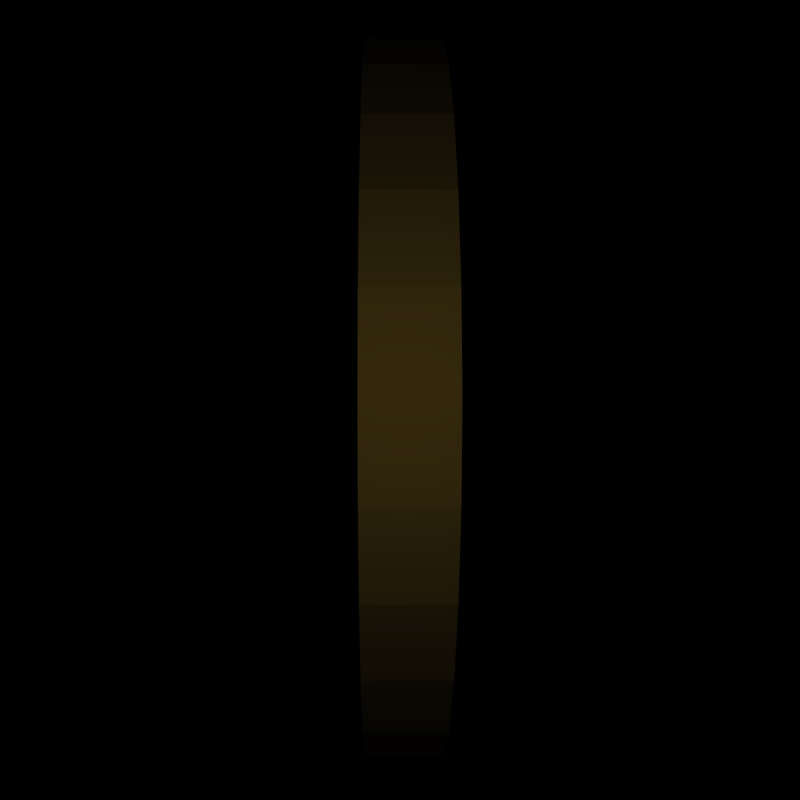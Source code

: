 # Source: firepill.blend  (saved by Blender 2.28.0; exported with 4.5.12 LTS)
import bpy
from mathutils import Matrix  # noqa: F401  (used for matrix-valued properties, if any)

bpy.ops.wm.read_factory_settings(use_empty=True)
scene = bpy.context.scene
scene.name = '1'

# ---- collections
col_collection_1 = bpy.data.collections.new('Collection 1'); scene.collection.children.link(col_collection_1)

# ---- materials (node trees are filled in below, after node groups)
mat_material = bpy.data.materials.new('Material')
mat_material.alpha_threshold = 0.0
mat_material.preview_render_type = 'FLAT'
mat_material.diffuse_color = (0.8864, 0.6947, 0.2286, 1.0)
mat_material.roughness = 0.5
mat_material.line_color = (0.0, 0.0, 0.0, 1.0)

# ---- material node trees

# ---- cameras
cam_camera = bpy.data.cameras.new('Camera')
cam_camera.passepartout_alpha = 0.2
cam_camera.clip_end = 100.0
cam_camera.lens = 35.0
cam_camera.ortho_scale = 7.314
cam_camera.show_passepartout = False
cam_camera.show_safe_areas = True
cam_camera.dof.focus_distance = 0.0
cam_camera.dof.aperture_fstop = 128.0

# ---- lights
light_lamp = bpy.data.lights.new('Lamp', 'POINT')
light_lamp.transmission_factor = 0.0
light_lamp.energy = 100.0
light_lamp.shadow_buffer_clip_start = 0.5
light_lamp.shadow_maximum_resolution = 0.006
light_lamp.use_absolute_resolution = True
light_lamp.cycles.use_multiple_importance_sampling = False

# ---- meshes
me_cylinder = bpy.data.meshes.new('Cylinder')
me_cylinder.from_pydata([(1.0, 1.0, -0.8707), (1.176, 0.7857, -0.8707), (1.307, 0.5412, -0.8707), (1.387, 0.2759, -0.8707), (1.414, -2.533e-07, -0.8707), (1.387, -0.2759, -0.8707), (1.307, -0.5412, -0.8707), (1.176, -0.7857, -0.8707), (1.0, -1.0, -0.8707), (0.7857, -1.176, -0.8707), (0.5412, -1.307, -0.8707), (0.2759, -1.387, -0.8707), (-4.768e-07, -1.414, -0.8707), (-0.2759, -1.387, -0.8707), (-0.5412, -1.307, -0.8707), (-0.7857, -1.176, -0.8707), (-1.0, -1.0, -0.8707), (-1.176, -0.7857, -0.8707), (-1.307, -0.5412, -0.8707), (-1.387, -0.2759, -0.8707), (-1.414, 7.004e-07, -0.8707), (-1.387, 0.2759, -0.8707), (-1.307, 0.5412, -0.8707), (-1.176, 0.7857, -0.8707), (-1.0, 1.0, -0.8707), (-0.7857, 1.176, -0.8707), (-0.5412, 1.307, -0.8707), (-0.2759, 1.387, -0.8707), (2.384e-06, 1.414, -0.8707), (0.2759, 1.387, -0.8707), (0.5412, 1.307, -0.8707), (0.7857, 1.176, -0.8707), (1.0, 1.0, 1.129), (1.176, 0.7857, 1.129), (1.307, 0.5412, 1.129), (1.387, 0.2759, 1.129), (1.414, -3.114e-06, 1.129), (1.387, -0.2759, 1.129), (1.307, -0.5412, 1.129), (1.176, -0.7857, 1.129), (1.0, -1.0, 1.129), (0.7857, -1.176, 1.129), (0.5412, -1.307, 1.129), (0.2759, -1.387, 1.129), (1.431e-06, -1.414, 1.129), (-0.2759, -1.387, 1.129), (-0.5412, -1.307, 1.129), (-0.7857, -1.176, 1.129), (-1.0, -1.0, 1.129), (-1.176, -0.7857, 1.129), (-1.307, -0.5412, 1.129), (-1.387, -0.2759, 1.129), (-1.414, -5.975e-06, 1.129), (-1.387, 0.2759, 1.129), (-1.307, 0.5412, 1.129), (-1.176, 0.7857, 1.129), (-1.0, 1.0, 1.129), (-0.7857, 1.176, 1.129), (-0.5412, 1.307, 1.129), (-0.2759, 1.387, 1.129), (-1.049e-05, 1.414, 1.129), (0.2759, 1.387, 1.129), (0.5412, 1.307, 1.129), (0.7857, 1.176, 1.129), (0.004525, -2.495e-07, 0.3474), (0.0, -2.533e-07, 1.129), (1.022, 0.6832, 1.129), (1.088, 0.8928, 1.129), (0.8696, 0.8695, 1.129), (1.136, 0.4706, 1.129), (1.241, 0.6634, 1.129), (1.206, 0.2399, 1.129), (1.347, 0.4085, 1.129), (1.23, -3.114e-06, 1.129), (1.401, 0.1379, 1.129), (1.206, -0.2399, 1.129), (1.401, -0.138, 1.129), (1.136, -0.4706, 1.129), (1.347, -0.4086, 1.129), (1.022, -0.6832, 1.129), (1.241, -0.6634, 1.129), (0.8695, -0.8695, 1.129), (1.088, -0.8928, 1.129), (0.6832, -1.022, 1.129), (0.8928, -1.088, 1.129), (0.4706, -1.136, 1.129), (0.6634, -1.241, 1.129), (0.2399, -1.206, 1.129), (0.4085, -1.347, 1.129), (1.431e-06, -1.23, 1.129), (0.138, -1.401, 1.129), (-0.2399, -1.206, 1.129), (-0.1379, -1.401, 1.129), (-0.4706, -1.136, 1.129), (-0.4085, -1.347, 1.129), (-0.6832, -1.022, 1.129), (-0.6634, -1.241, 1.129), (-0.8695, -0.8696, 1.129), (-0.8928, -1.088, 1.129), (-1.022, -0.6832, 1.129), (-1.088, -0.8929, 1.129), (-1.136, -0.4706, 1.129), (-1.241, -0.6635, 1.129), (-1.206, -0.2399, 1.129), (-1.347, -0.4086, 1.129), (-1.23, -5.022e-06, 1.129), (-1.401, -0.138, 1.129), (-1.206, 0.2399, 1.129), (-1.401, 0.1379, 1.129), (-1.136, 0.4706, 1.129), (-1.347, 0.4085, 1.129), (-1.022, 0.6832, 1.129), (-1.241, 0.6634, 1.129), (-0.8696, 0.8695, 1.129), (-1.088, 0.8928, 1.129), (-0.6832, 1.022, 1.129), (-0.8929, 1.088, 1.129), (-0.4706, 1.136, 1.129), (-0.6635, 1.241, 1.129), (-0.2399, 1.206, 1.129), (-0.4086, 1.347, 1.129), (-9.06e-06, 1.23, 1.129), (-0.138, 1.401, 1.129), (0.2399, 1.206, 1.129), (0.1379, 1.401, 1.129), (0.4706, 1.136, 1.129), (0.4085, 1.347, 1.129), (0.6832, 1.022, 1.129), (0.6634, 1.241, 1.129), (0.8928, 1.088, 1.129), (0.8928, 1.088, 1.129), (0.6634, 1.241, 1.129), (0.6832, 1.022, 1.129), (0.4085, 1.347, 1.129), (0.4706, 1.136, 1.129), (0.1379, 1.401, 1.129), (0.2399, 1.206, 1.129), (-0.138, 1.401, 1.129), (-9.06e-06, 1.23, 1.129), (-0.4086, 1.347, 1.129), (-0.2399, 1.206, 1.129), (-0.6635, 1.241, 1.129), (-0.4706, 1.136, 1.129), (-0.8929, 1.088, 1.129), (-0.6832, 1.022, 1.129), (-1.088, 0.8928, 1.129), (-0.8696, 0.8695, 1.129), (-1.241, 0.6634, 1.129), (-1.022, 0.6832, 1.129), (-1.347, 0.4085, 1.129), (-1.136, 0.4706, 1.129), (-1.401, 0.1379, 1.129), (-1.206, 0.2399, 1.129), (-1.401, -0.138, 1.129), (-1.23, -5.022e-06, 1.129), (-1.347, -0.4086, 1.129), (-1.206, -0.2399, 1.129), (-1.241, -0.6635, 1.129), (-1.136, -0.4706, 1.129), (-1.088, -0.8929, 1.129), (-1.022, -0.6832, 1.129), (-0.8928, -1.088, 1.129), (-0.8695, -0.8696, 1.129), (-0.6634, -1.241, 1.129), (-0.6832, -1.022, 1.129), (-0.4085, -1.347, 1.129), (-0.4706, -1.136, 1.129), (-0.1379, -1.401, 1.129), (-0.2399, -1.206, 1.129), (0.138, -1.401, 1.129), (1.431e-06, -1.23, 1.129), (0.4085, -1.347, 1.129), (0.2399, -1.206, 1.129), (0.6634, -1.241, 1.129), (0.4706, -1.136, 1.129), (0.8928, -1.088, 1.129), (0.6832, -1.022, 1.129), (1.088, -0.8928, 1.129), (0.8695, -0.8695, 1.129), (1.241, -0.6634, 1.129), (1.022, -0.6832, 1.129), (1.347, -0.4086, 1.129), (1.136, -0.4706, 1.129), (1.401, -0.138, 1.129), (1.206, -0.2399, 1.129), (1.401, 0.1379, 1.129), (1.23, -3.114e-06, 1.129), (1.347, 0.4085, 1.129), (1.206, 0.2399, 1.129), (1.241, 0.6634, 1.129), (1.136, 0.4706, 1.129), (0.8696, 0.8695, 1.129), (1.088, 0.8928, 1.129), (1.022, 0.6832, 1.129), (0.7857, 1.176, 1.129), (0.5412, 1.307, 1.129), (0.2759, 1.387, 1.129), (-1.049e-05, 1.414, 1.129), (-0.2759, 1.387, 1.129), (-0.5412, 1.307, 1.129), (-0.7857, 1.176, 1.129), (-1.0, 1.0, 1.129), (-1.176, 0.7857, 1.129), (-1.307, 0.5412, 1.129), (-1.387, 0.2759, 1.129), (-1.414, -5.975e-06, 1.129), (-1.387, -0.2759, 1.129), (-1.307, -0.5412, 1.129), (-1.176, -0.7857, 1.129), (-1.0, -1.0, 1.129), (-0.7857, -1.176, 1.129), (-0.5412, -1.307, 1.129), (-0.2759, -1.387, 1.129), (1.431e-06, -1.414, 1.129), (0.2759, -1.387, 1.129), (0.5412, -1.307, 1.129), (0.7857, -1.176, 1.129), (1.0, -1.0, 1.129), (1.176, -0.7857, 1.129), (1.307, -0.5412, 1.129), (1.387, -0.2759, 1.129), (1.414, -3.114e-06, 1.129), (1.387, 0.2759, 1.129), (1.307, 0.5412, 1.129), (1.176, 0.7857, 1.129), (1.0, 1.0, 1.129), (1.0, 1.0, 2.773), (1.176, 0.7857, 2.773), (1.307, 0.5412, 2.773), (1.387, 0.2759, 2.773), (1.414, -3.114e-06, 2.773), (1.387, -0.2759, 2.773), (1.307, -0.5412, 2.773), (1.176, -0.7857, 2.773), (1.0, -1.0, 2.773), (0.7857, -1.176, 2.773), (0.5412, -1.307, 2.773), (0.2759, -1.387, 2.773), (1.431e-06, -1.414, 2.773), (-0.2759, -1.387, 2.773), (-0.5412, -1.307, 2.773), (-0.7857, -1.176, 2.773), (-1.0, -1.0, 2.773), (-1.176, -0.7857, 2.773), (-1.307, -0.5412, 2.773), (-1.387, -0.2759, 2.773), (-1.414, -5.975e-06, 2.773), (-1.387, 0.2759, 2.773), (-1.307, 0.5412, 2.773), (-1.176, 0.7857, 2.773), (-1.0, 1.0, 2.773), (-0.7857, 1.176, 2.773), (-0.5412, 1.307, 2.773), (-0.2759, 1.387, 2.773), (-1.049e-05, 1.414, 2.773), (0.2759, 1.387, 2.773), (0.5412, 1.307, 2.773), (0.7857, 1.176, 2.773), (1.022, 0.6832, 2.773), (1.088, 0.8928, 2.773), (0.8696, 0.8695, 2.773), (1.136, 0.4706, 2.773), (1.241, 0.6634, 2.773), (1.206, 0.2399, 2.773), (1.347, 0.4085, 2.773), (1.23, -3.114e-06, 2.773), (1.401, 0.1379, 2.773), (1.206, -0.2399, 2.773), (1.401, -0.138, 2.773), (1.136, -0.4706, 2.773), (1.347, -0.4086, 2.773), (1.022, -0.6832, 2.773), (1.241, -0.6634, 2.773), (0.8695, -0.8695, 2.773), (1.088, -0.8928, 2.773), (0.6832, -1.022, 2.773), (0.8928, -1.088, 2.773), (0.4706, -1.136, 2.773), (0.6634, -1.241, 2.773), (0.2399, -1.206, 2.773), (0.4085, -1.347, 2.773), (1.431e-06, -1.23, 2.773), (0.138, -1.401, 2.773), (-0.2399, -1.206, 2.773), (-0.1379, -1.401, 2.773), (-0.4706, -1.136, 2.773), (-0.4085, -1.347, 2.773), (-0.6832, -1.022, 2.773), (-0.6634, -1.241, 2.773), (-0.8695, -0.8696, 2.773), (-0.8928, -1.088, 2.773), (-1.022, -0.6832, 2.773), (-1.088, -0.8929, 2.773), (-1.136, -0.4706, 2.773), (-1.241, -0.6635, 2.773), (-1.206, -0.2399, 2.773), (-1.347, -0.4086, 2.773), (-1.23, -5.022e-06, 2.773), (-1.401, -0.138, 2.773), (-1.206, 0.2399, 2.773), (-1.401, 0.1379, 2.773), (-1.136, 0.4706, 2.773), (-1.347, 0.4085, 2.773), (-1.022, 0.6832, 2.773), (-1.241, 0.6634, 2.773), (-0.8696, 0.8695, 2.773), (-1.088, 0.8928, 2.773), (-0.6832, 1.022, 2.773), (-0.8929, 1.088, 2.773), (-0.4706, 1.136, 2.773), (-0.6635, 1.241, 2.773), (-0.2399, 1.206, 2.773), (-0.4086, 1.347, 2.773), (-9.06e-06, 1.23, 2.773), (-0.138, 1.401, 2.773), (0.2399, 1.206, 2.773), (0.1379, 1.401, 2.773), (0.4706, 1.136, 2.773), (0.4085, 1.347, 2.773), (0.6832, 1.022, 2.773), (0.6634, 1.241, 2.773), (0.8928, 1.088, 2.773), (0.8722, 0.872, 0.3117), (1.088, 0.8928, -0.8707), (1.027, 0.6838, 0.3117), (1.241, 0.6634, -0.8707), (1.141, 0.4691, 0.3117), (1.347, 0.4085, -0.8707), (1.212, 0.2361, 0.3117), (1.401, 0.1379, -0.8707), (1.236, -0.006124, 0.3117), (1.401, -0.1379, -0.8707), (1.212, -0.2484, 0.3117), (1.347, -0.4085, -0.8707), (1.141, -0.4813, 0.3117), (1.241, -0.6634, -0.8707), (1.027, -0.696, 0.3117), (1.088, -0.8928, -0.8707), (0.8722, -0.8842, 0.3117), (0.8928, -1.088, -0.8707), (0.684, -1.039, 0.3117), (0.6634, -1.241, -0.8707), (0.4693, -1.153, 0.3117), (0.4085, -1.347, -0.8707), (0.2363, -1.224, 0.3117), (0.1379, -1.401, -0.8707), (-0.005918, -1.248, 0.3117), (-0.1379, -1.401, -0.8707), (-0.2482, -1.224, 0.3117), (-0.4085, -1.347, -0.8707), (-0.4811, -1.153, 0.3117), (-0.6634, -1.241, -0.8707), (-0.6958, -1.039, 0.3117), (-0.8928, -1.088, -0.8707), (-0.884, -0.8842, 0.3117), (-1.088, -0.8928, -0.8707), (-1.038, -0.696, 0.3117), (-1.241, -0.6634, -0.8707), (-1.153, -0.4813, 0.3117), (-1.347, -0.4085, -0.8707), (-1.224, -0.2484, 0.3117), (-1.401, -0.1379, -0.8707), (-1.248, -0.006124, 0.3117), (-1.401, 0.138, -0.8707), (-1.224, 0.2361, 0.3117), (-1.347, 0.4085, -0.8707), (-1.153, 0.4691, 0.3117), (-1.241, 0.6634, -0.8707), (-1.038, 0.6838, 0.3117), (-1.088, 0.8928, -0.8707), (-0.884, 0.872, 0.3117), (-0.8928, 1.088, -0.8707), (-0.6958, 1.026, 0.3117), (-0.6634, 1.241, -0.8707), (-0.4811, 1.141, 0.3117), (-0.4085, 1.347, -0.8707), (-0.2482, 1.212, 0.3117), (-0.1379, 1.401, -0.8707), (-0.005917, 1.236, 0.3117), (0.138, 1.401, -0.8707), (0.2363, 1.212, 0.3117), (0.4086, 1.347, -0.8707), (0.4693, 1.141, 0.3117), (0.6634, 1.241, -0.8707), (0.684, 1.026, 0.3117), (0.8928, 1.088, -0.8707), (0.8928, 1.088, -2.773), (0.684, 1.026, -2.732), (0.6634, 1.241, -2.773), (0.4693, 1.141, -2.732), (0.4086, 1.347, -2.773), (0.2363, 1.212, -2.732), (0.138, 1.401, -2.773), (-0.005917, 1.236, -2.732), (-0.1379, 1.401, -2.773), (-0.2482, 1.212, -2.732), (-0.4085, 1.347, -2.773), (-0.4811, 1.141, -2.732), (-0.6634, 1.241, -2.773), (-0.6958, 1.026, -2.732), (-0.8928, 1.088, -2.773), (-0.884, 0.872, -2.732), (-1.088, 0.8928, -2.773), (-1.038, 0.6838, -2.732), (-1.241, 0.6634, -2.773), (-1.153, 0.4691, -2.732), (-1.347, 0.4085, -2.773), (-1.224, 0.2361, -2.732), (-1.401, 0.138, -2.773), (-1.248, -0.006124, -2.732), (-1.401, -0.1379, -2.773), (-1.224, -0.2484, -2.732), (-1.347, -0.4085, -2.773), (-1.153, -0.4813, -2.732), (-1.241, -0.6634, -2.773), (-1.038, -0.696, -2.732), (-1.088, -0.8928, -2.773), (-0.884, -0.8842, -2.732), (-0.8928, -1.088, -2.773), (-0.6958, -1.039, -2.732), (-0.6634, -1.241, -2.773), (-0.4811, -1.153, -2.732), (-0.4085, -1.347, -2.773), (-0.2482, -1.224, -2.732), (-0.1379, -1.401, -2.773), (-0.005918, -1.248, -2.732), (0.1379, -1.401, -2.773), (0.2363, -1.224, -2.732), (0.4085, -1.347, -2.773), (0.4693, -1.153, -2.732), (0.6634, -1.241, -2.773), (0.684, -1.039, -2.732), (0.8928, -1.088, -2.773), (0.8722, -0.8842, -2.732), (1.088, -0.8928, -2.773), (1.027, -0.696, -2.732), (1.241, -0.6634, -2.773), (1.141, -0.4813, -2.732), (1.347, -0.4085, -2.773), (1.212, -0.2484, -2.732), (1.401, -0.1379, -2.773), (1.236, -0.006124, -2.732), (1.401, 0.1379, -2.773), (1.212, 0.2361, -2.732), (1.347, 0.4085, -2.773), (1.141, 0.4691, -2.732), (1.241, 0.6634, -2.773), (1.027, 0.6838, -2.732), (1.088, 0.8928, -2.773), (0.8722, 0.872, -2.732), (0.7857, 1.176, -2.773), (0.5412, 1.307, -2.773), (0.2759, 1.387, -2.773), (2.384e-06, 1.414, -2.773), (-0.2759, 1.387, -2.773), (-0.5412, 1.307, -2.773), (-0.7857, 1.176, -2.773), (-1.0, 1.0, -2.773), (-1.176, 0.7857, -2.773), (-1.307, 0.5412, -2.773), (-1.387, 0.2759, -2.773), (-1.414, 7.004e-07, -2.773), (-1.387, -0.2759, -2.773), (-1.307, -0.5412, -2.773), (-1.176, -0.7857, -2.773), (-1.0, -1.0, -2.773), (-0.7857, -1.176, -2.773), (-0.5412, -1.307, -2.773), (-0.2759, -1.387, -2.773), (-4.768e-07, -1.414, -2.773), (0.2759, -1.387, -2.773), (0.5412, -1.307, -2.773), (0.7857, -1.176, -2.773), (1.0, -1.0, -2.773), (1.176, -0.7857, -2.773), (1.307, -0.5412, -2.773), (1.387, -0.2759, -2.773), (1.414, -2.533e-07, -2.773), (1.387, 0.2759, -2.773), (1.307, 0.5412, -2.773), (1.176, 0.7857, -2.773), (1.0, 1.0, -2.773)], [], [(0, 32, 67), (1, 33, 70), (2, 34, 72), (3, 35, 74), (4, 36, 76), (5, 37, 78), (6, 38, 80), (7, 39, 82), (8, 40, 84), (9, 41, 86), (10, 42, 88), (11, 43, 90), (12, 44, 92), (13, 45, 94), (14, 46, 96), (15, 47, 98), (16, 48, 100), (17, 49, 102), (18, 50, 104), (19, 51, 106), (20, 52, 108), (21, 53, 110), (22, 54, 112), (23, 55, 114), (24, 56, 116), (25, 57, 118), (26, 58, 120), (27, 59, 122), (28, 60, 124), (29, 61, 126), (30, 62, 128), (31, 63, 129), (32, 0, 129), (129, 0, 385), (128, 63, 31), (128, 31, 383), (126, 62, 30), (126, 30, 381), (124, 61, 29), (124, 29, 379), (122, 60, 28), (122, 28, 377), (120, 59, 27), (120, 27, 375), (118, 58, 26), (118, 26, 373), (116, 57, 25), (116, 25, 371), (114, 56, 24), (114, 24, 369), (112, 55, 23), (112, 23, 367), (110, 54, 22), (110, 22, 365), (108, 53, 21), (108, 21, 363), (106, 52, 20), (106, 20, 361), (104, 51, 19), (104, 19, 359), (102, 50, 18), (102, 18, 357), (100, 49, 17), (100, 17, 355), (98, 48, 16), (98, 16, 353), (96, 47, 15), (96, 15, 351), (94, 46, 14), (94, 14, 349), (92, 45, 13), (92, 13, 347), (90, 44, 12), (90, 12, 345), (88, 43, 11), (88, 11, 343), (86, 42, 10), (86, 10, 341), (84, 41, 9), (84, 9, 339), (82, 40, 8), (82, 8, 337), (80, 39, 7), (80, 7, 335), (78, 38, 6), (78, 6, 333), (76, 37, 5), (76, 5, 331), (74, 36, 4), (74, 4, 329), (72, 35, 3), (72, 3, 327), (70, 34, 2), (70, 2, 325), (67, 33, 1), (1, 323, 67), (65, 68, 127), (65, 127, 125), (65, 125, 123), (65, 123, 121), (65, 121, 119), (65, 119, 117), (65, 117, 115), (65, 115, 113), (65, 113, 111), (65, 111, 109), (65, 109, 107), (65, 107, 105), (65, 105, 103), (65, 103, 101), (65, 101, 99), (65, 99, 97), (65, 97, 95), (65, 95, 93), (65, 93, 91), (65, 91, 89), (65, 89, 87), (65, 87, 85), (65, 85, 83), (65, 83, 81), (65, 81, 79), (65, 79, 77), (65, 77, 75), (65, 75, 73), (65, 73, 71), (65, 71, 69), (65, 69, 66), (65, 66, 68), (33, 67, 192, 224), (34, 70, 189, 223), (35, 72, 187, 222), (36, 74, 185, 221), (37, 76, 183, 220), (38, 78, 181, 219), (39, 80, 179, 218), (40, 82, 177, 217), (41, 84, 175, 216), (42, 86, 173, 215), (43, 88, 171, 214), (44, 90, 169, 213), (45, 92, 167, 212), (46, 94, 165, 211), (47, 96, 163, 210), (48, 98, 161, 209), (49, 100, 159, 208), (50, 102, 157, 207), (51, 104, 155, 206), (52, 106, 153, 205), (53, 108, 151, 204), (54, 110, 149, 203), (55, 112, 147, 202), (56, 114, 145, 201), (57, 116, 143, 200), (58, 118, 141, 199), (59, 120, 139, 198), (60, 122, 137, 197), (61, 124, 135, 196), (62, 126, 133, 195), (63, 128, 131, 194), (32, 129, 130, 225), (129, 63, 194, 130), (128, 62, 195, 131), (126, 61, 196, 133), (124, 60, 197, 135), (122, 59, 198, 137), (120, 58, 199, 139), (118, 57, 200, 141), (116, 56, 201, 143), (114, 55, 202, 145), (112, 54, 203, 147), (110, 53, 204, 149), (108, 52, 205, 151), (106, 51, 206, 153), (104, 50, 207, 155), (102, 49, 208, 157), (100, 48, 209, 159), (98, 47, 210, 161), (96, 46, 211, 163), (94, 45, 212, 165), (92, 44, 213, 167), (90, 43, 214, 169), (88, 42, 215, 171), (86, 41, 216, 173), (84, 40, 217, 175), (82, 39, 218, 177), (80, 38, 219, 179), (78, 37, 220, 181), (76, 36, 221, 183), (74, 35, 222, 185), (72, 34, 223, 187), (70, 33, 224, 189), (67, 32, 225, 192), (127, 68, 191, 132), (125, 127, 132, 134), (123, 125, 134, 136), (121, 123, 136, 138), (119, 121, 138, 140), (117, 119, 140, 142), (115, 117, 142, 144), (113, 115, 144, 146), (111, 113, 146, 148), (109, 111, 148, 150), (107, 109, 150, 152), (105, 107, 152, 154), (103, 105, 154, 156), (101, 103, 156, 158), (99, 101, 158, 160), (97, 99, 160, 162), (95, 97, 162, 164), (93, 95, 164, 166), (91, 93, 166, 168), (89, 91, 168, 170), (87, 89, 170, 172), (85, 87, 172, 174), (83, 85, 174, 176), (81, 83, 176, 178), (79, 81, 178, 180), (77, 79, 180, 182), (75, 77, 182, 184), (73, 75, 184, 186), (71, 73, 186, 188), (69, 71, 188, 190), (66, 69, 190, 193), (68, 66, 193, 191), (191, 193, 258, 260), (193, 190, 261, 258), (190, 188, 263, 261), (188, 186, 265, 263), (186, 184, 267, 265), (184, 182, 269, 267), (182, 180, 271, 269), (180, 178, 273, 271), (178, 176, 275, 273), (176, 174, 277, 275), (174, 172, 279, 277), (172, 170, 281, 279), (170, 168, 283, 281), (168, 166, 285, 283), (166, 164, 287, 285), (164, 162, 289, 287), (162, 160, 291, 289), (160, 158, 293, 291), (158, 156, 295, 293), (156, 154, 297, 295), (154, 152, 299, 297), (152, 150, 301, 299), (150, 148, 303, 301), (148, 146, 305, 303), (146, 144, 307, 305), (144, 142, 309, 307), (142, 140, 311, 309), (140, 138, 313, 311), (138, 136, 315, 313), (136, 134, 317, 315), (134, 132, 319, 317), (132, 191, 260, 319), (192, 225, 226, 259), (189, 224, 227, 262), (187, 223, 228, 264), (185, 222, 229, 266), (183, 221, 230, 268), (181, 220, 231, 270), (179, 219, 232, 272), (177, 218, 233, 274), (175, 217, 234, 276), (173, 216, 235, 278), (171, 215, 236, 280), (169, 214, 237, 282), (167, 213, 238, 284), (165, 212, 239, 286), (163, 211, 240, 288), (161, 210, 241, 290), (159, 209, 242, 292), (157, 208, 243, 294), (155, 207, 244, 296), (153, 206, 245, 298), (151, 205, 246, 300), (149, 204, 247, 302), (147, 203, 248, 304), (145, 202, 249, 306), (143, 201, 250, 308), (141, 200, 251, 310), (139, 199, 252, 312), (137, 198, 253, 314), (135, 197, 254, 316), (133, 196, 255, 318), (131, 195, 256, 320), (130, 194, 257, 321), (225, 130, 321, 226), (194, 131, 320, 257), (195, 133, 318, 256), (196, 135, 316, 255), (197, 137, 314, 254), (198, 139, 312, 253), (199, 141, 310, 252), (200, 143, 308, 251), (201, 145, 306, 250), (202, 147, 304, 249), (203, 149, 302, 248), (204, 151, 300, 247), (205, 153, 298, 246), (206, 155, 296, 245), (207, 157, 294, 244), (208, 159, 292, 243), (209, 161, 290, 242), (210, 163, 288, 241), (211, 165, 286, 240), (212, 167, 284, 239), (213, 169, 282, 238), (214, 171, 280, 237), (215, 173, 278, 236), (216, 175, 276, 235), (217, 177, 274, 234), (218, 179, 272, 233), (219, 181, 270, 232), (220, 183, 268, 231), (221, 185, 266, 230), (222, 187, 264, 229), (223, 189, 262, 228), (224, 192, 259, 227), (258, 259, 260), (261, 262, 258), (263, 264, 261), (265, 266, 263), (267, 268, 265), (269, 270, 267), (271, 272, 269), (273, 274, 271), (275, 276, 273), (277, 278, 275), (279, 280, 277), (281, 282, 279), (283, 284, 281), (285, 286, 283), (287, 288, 285), (289, 290, 287), (291, 292, 289), (293, 294, 291), (295, 296, 293), (297, 298, 295), (299, 300, 297), (301, 302, 299), (303, 304, 301), (305, 306, 303), (307, 308, 305), (309, 310, 307), (311, 312, 309), (313, 314, 311), (315, 316, 313), (317, 318, 315), (319, 320, 317), (260, 321, 319), (226, 321, 260), (257, 319, 321), (257, 320, 319), (256, 317, 320), (256, 318, 317), (255, 315, 318), (255, 316, 315), (254, 313, 316), (254, 314, 313), (253, 311, 314), (253, 312, 311), (252, 309, 312), (252, 310, 309), (251, 307, 310), (251, 308, 307), (250, 305, 308), (250, 306, 305), (249, 303, 306), (249, 304, 303), (248, 301, 304), (248, 302, 301), (247, 299, 302), (247, 300, 299), (246, 297, 300), (246, 298, 297), (245, 295, 298), (245, 296, 295), (244, 293, 296), (244, 294, 293), (243, 291, 294), (243, 292, 291), (242, 289, 292), (242, 290, 289), (241, 287, 290), (241, 288, 287), (240, 285, 288), (240, 286, 285), (239, 283, 286), (239, 284, 283), (238, 281, 284), (238, 282, 281), (237, 279, 282), (237, 280, 279), (236, 277, 280), (236, 278, 277), (235, 275, 278), (235, 276, 275), (234, 273, 276), (234, 274, 273), (233, 271, 274), (233, 272, 271), (232, 269, 272), (232, 270, 269), (231, 267, 270), (231, 268, 267), (230, 265, 268), (230, 266, 265), (229, 263, 266), (229, 264, 263), (228, 261, 264), (228, 262, 261), (227, 258, 262), (227, 259, 258), (226, 260, 259), (323, 0, 67), (325, 1, 70), (327, 2, 72), (329, 3, 74), (331, 4, 76), (333, 5, 78), (335, 6, 80), (337, 7, 82), (339, 8, 84), (341, 9, 86), (343, 10, 88), (345, 11, 90), (347, 12, 92), (349, 13, 94), (351, 14, 96), (353, 15, 98), (355, 16, 100), (357, 17, 102), (359, 18, 104), (361, 19, 106), (363, 20, 108), (365, 21, 110), (367, 22, 112), (369, 23, 114), (371, 24, 116), (373, 25, 118), (375, 26, 120), (377, 27, 122), (379, 28, 124), (381, 29, 126), (383, 30, 128), (385, 31, 129), (64, 384, 322), (64, 382, 384), (64, 380, 382), (64, 378, 380), (64, 376, 378), (64, 374, 376), (64, 372, 374), (64, 370, 372), (64, 368, 370), (64, 366, 368), (64, 364, 366), (64, 362, 364), (64, 360, 362), (64, 358, 360), (64, 356, 358), (64, 354, 356), (64, 352, 354), (64, 350, 352), (64, 348, 350), (64, 346, 348), (64, 344, 346), (64, 342, 344), (64, 340, 342), (64, 338, 340), (64, 336, 338), (64, 334, 336), (64, 332, 334), (64, 330, 332), (64, 328, 330), (64, 326, 328), (64, 324, 326), (64, 322, 324), (324, 322, 449, 447), (326, 324, 447, 445), (328, 326, 445, 443), (330, 328, 443, 441), (332, 330, 441, 439), (334, 332, 439, 437), (336, 334, 437, 435), (338, 336, 435, 433), (340, 338, 433, 431), (342, 340, 431, 429), (344, 342, 429, 427), (346, 344, 427, 425), (348, 346, 425, 423), (350, 348, 423, 421), (352, 350, 421, 419), (354, 352, 419, 417), (356, 354, 417, 415), (358, 356, 415, 413), (360, 358, 413, 411), (362, 360, 411, 409), (364, 362, 409, 407), (366, 364, 407, 405), (368, 366, 405, 403), (370, 368, 403, 401), (372, 370, 401, 399), (374, 372, 399, 397), (376, 374, 397, 395), (378, 376, 395, 393), (380, 378, 393, 391), (382, 380, 391, 389), (384, 382, 389, 387), (322, 384, 387, 449), (385, 0, 481, 386), (31, 385, 386, 450), (383, 31, 450, 388), (30, 383, 388, 451), (381, 30, 451, 390), (29, 381, 390, 452), (379, 29, 452, 392), (28, 379, 392, 453), (377, 28, 453, 394), (27, 377, 394, 454), (375, 27, 454, 396), (26, 375, 396, 455), (373, 26, 455, 398), (25, 373, 398, 456), (371, 25, 456, 400), (24, 371, 400, 457), (369, 24, 457, 402), (23, 369, 402, 458), (367, 23, 458, 404), (22, 367, 404, 459), (365, 22, 459, 406), (21, 365, 406, 460), (363, 21, 460, 408), (20, 363, 408, 461), (361, 20, 461, 410), (19, 361, 410, 462), (359, 19, 462, 412), (18, 359, 412, 463), (357, 18, 463, 414), (17, 357, 414, 464), (355, 17, 464, 416), (16, 355, 416, 465), (353, 16, 465, 418), (15, 353, 418, 466), (351, 15, 466, 420), (14, 351, 420, 467), (349, 14, 467, 422), (13, 349, 422, 468), (347, 13, 468, 424), (12, 347, 424, 469), (345, 12, 469, 426), (11, 345, 426, 470), (343, 11, 470, 428), (10, 343, 428, 471), (341, 10, 471, 430), (9, 341, 430, 472), (339, 9, 472, 432), (8, 339, 432, 473), (337, 8, 473, 434), (7, 337, 434, 474), (335, 7, 474, 436), (6, 335, 436, 475), (333, 6, 475, 438), (5, 333, 438, 476), (331, 5, 476, 440), (4, 331, 440, 477), (329, 4, 477, 442), (3, 329, 442, 478), (327, 3, 478, 444), (2, 327, 444, 479), (325, 2, 479, 446), (1, 325, 446, 480), (323, 1, 480, 448), (0, 323, 448, 481), (449, 448, 447), (447, 446, 445), (445, 444, 443), (443, 442, 441), (441, 440, 439), (439, 438, 437), (437, 436, 435), (435, 434, 433), (433, 432, 431), (431, 430, 429), (429, 428, 427), (427, 426, 425), (425, 424, 423), (423, 422, 421), (421, 420, 419), (419, 418, 417), (417, 416, 415), (415, 414, 413), (413, 412, 411), (411, 410, 409), (409, 408, 407), (407, 406, 405), (405, 404, 403), (403, 402, 401), (401, 400, 399), (399, 398, 397), (397, 396, 395), (395, 394, 393), (393, 392, 391), (391, 390, 389), (389, 388, 387), (386, 449, 387), (481, 449, 386), (450, 386, 387), (451, 388, 389), (450, 387, 388), (452, 390, 391), (451, 389, 390), (453, 392, 393), (452, 391, 392), (454, 394, 395), (453, 393, 394), (455, 396, 397), (454, 395, 396), (456, 398, 399), (455, 397, 398), (457, 400, 401), (456, 399, 400), (458, 402, 403), (457, 401, 402), (459, 404, 405), (458, 403, 404), (460, 406, 407), (459, 405, 406), (461, 408, 409), (460, 407, 408), (462, 410, 411), (461, 409, 410), (463, 412, 413), (462, 411, 412), (464, 414, 415), (463, 413, 414), (465, 416, 417), (464, 415, 416), (466, 418, 419), (465, 417, 418), (467, 420, 421), (466, 419, 420), (468, 422, 423), (467, 421, 422), (469, 424, 425), (468, 423, 424), (470, 426, 427), (469, 425, 426), (471, 428, 429), (470, 427, 428), (472, 430, 431), (471, 429, 430), (473, 432, 433), (472, 431, 432), (474, 434, 435), (473, 433, 434), (475, 436, 437), (474, 435, 436), (476, 438, 439), (475, 437, 438), (477, 440, 441), (476, 439, 440), (478, 442, 443), (477, 441, 442), (479, 444, 445), (478, 443, 444), (480, 446, 447), (479, 445, 446), (481, 448, 449), (480, 447, 448)])
me_cylinder.materials.append(mat_material)
me_cylinder.use_remesh_preserve_volume = False
me_cylinder.use_remesh_preserve_attributes = False
me_cylinder.use_mirror_vertex_groups = False
me_cylinder.update()

# ---- objects
ob_cylinder = bpy.data.objects.new('Cylinder', me_cylinder)
ob_lamp = bpy.data.objects.new('Lamp', light_lamp)
ob_camera = bpy.data.objects.new('Camera', cam_camera)

# ---- transforms, parenting, visibility, modifiers, constraints
ob_cylinder.location = (-0.001295, 0.04176, 0.01934)
ob_cylinder.rotation_euler = (1.571, 4.025e-15, -1.553)
ob_cylinder.scale = (2.452, 2.452, 0.1147)
ob_cylinder.lock_rotations_4d = False
ob_cylinder.empty_display_type = 'ARROWS'
ob_cylinder.color = (0.0, 0.0, 0.0, 1.0)
ob_cylinder.lineart.crease_threshold = 0.0
ob_lamp.location = (0.09317, -6.741, 0.1414)
ob_lamp.lock_rotations_4d = False
ob_lamp.empty_display_type = 'ARROWS'
ob_lamp.color = (0.0, 0.0, 0.0, 1.0)
ob_lamp.lineart.crease_threshold = 0.0
ob_camera.location = (0.0, -8.129, 0.0)
ob_camera.rotation_euler = (1.571, 0.0, 0.0)
ob_camera.lock_rotations_4d = False
ob_camera.empty_display_type = 'ARROWS'
ob_camera.color = (0.0, 0.0, 0.0, 0.0)
ob_camera.display_type = 'WIRE'
ob_camera.lineart.crease_threshold = 0.0

# ---- collection membership
col_collection_1.objects.link(ob_cylinder)
col_collection_1.objects.link(ob_lamp)
col_collection_1.objects.link(ob_camera)

# ---- scene / render settings (as saved in the file)
scene.camera = ob_camera
scene.frame_start = 1; scene.frame_end = 6; scene.frame_set(5)
scene.render.engine = 'BLENDER_EEVEE_NEXT'
scene.render.image_settings.color_mode = 'RGB'
scene.render.image_settings.quality = 95
scene.render.image_settings.compression = 95
scene.render.resolution_x = 256
scene.render.resolution_y = 256
scene.render.fps = 1
scene.render.dither_intensity = 0.0
scene.render.use_compositing = False
scene.render.use_sequencer = False
scene.render.use_file_extension = False
scene.render.bake_bias = 0.0
scene.render.use_stamp_time = False
scene.render.use_stamp_date = False
scene.render.use_stamp_frame = False
scene.render.use_stamp_camera = False
scene.render.use_stamp_scene = False
scene.render.use_stamp_filename = False
scene.render.use_stamp_render_time = False
scene.render.stamp_font_size = 0
scene.cycles.use_denoising = False
scene.cycles.samples = 10
scene.cycles.sampling_pattern = 'TABULATED_SOBOL'
scene.cycles.light_sampling_threshold = 0.0
scene.cycles.use_adaptive_sampling = False
scene.cycles.use_light_tree = False
scene.cycles.blur_glossy = 0.0
scene.cycles.volume_bounces = 1
scene.cycles.pixel_filter_type = 'GAUSSIAN'
scene.cycles.sample_clamp_indirect = 0.0
scene.view_settings.view_transform = 'Raw'
bpy.context.view_layer.update()
